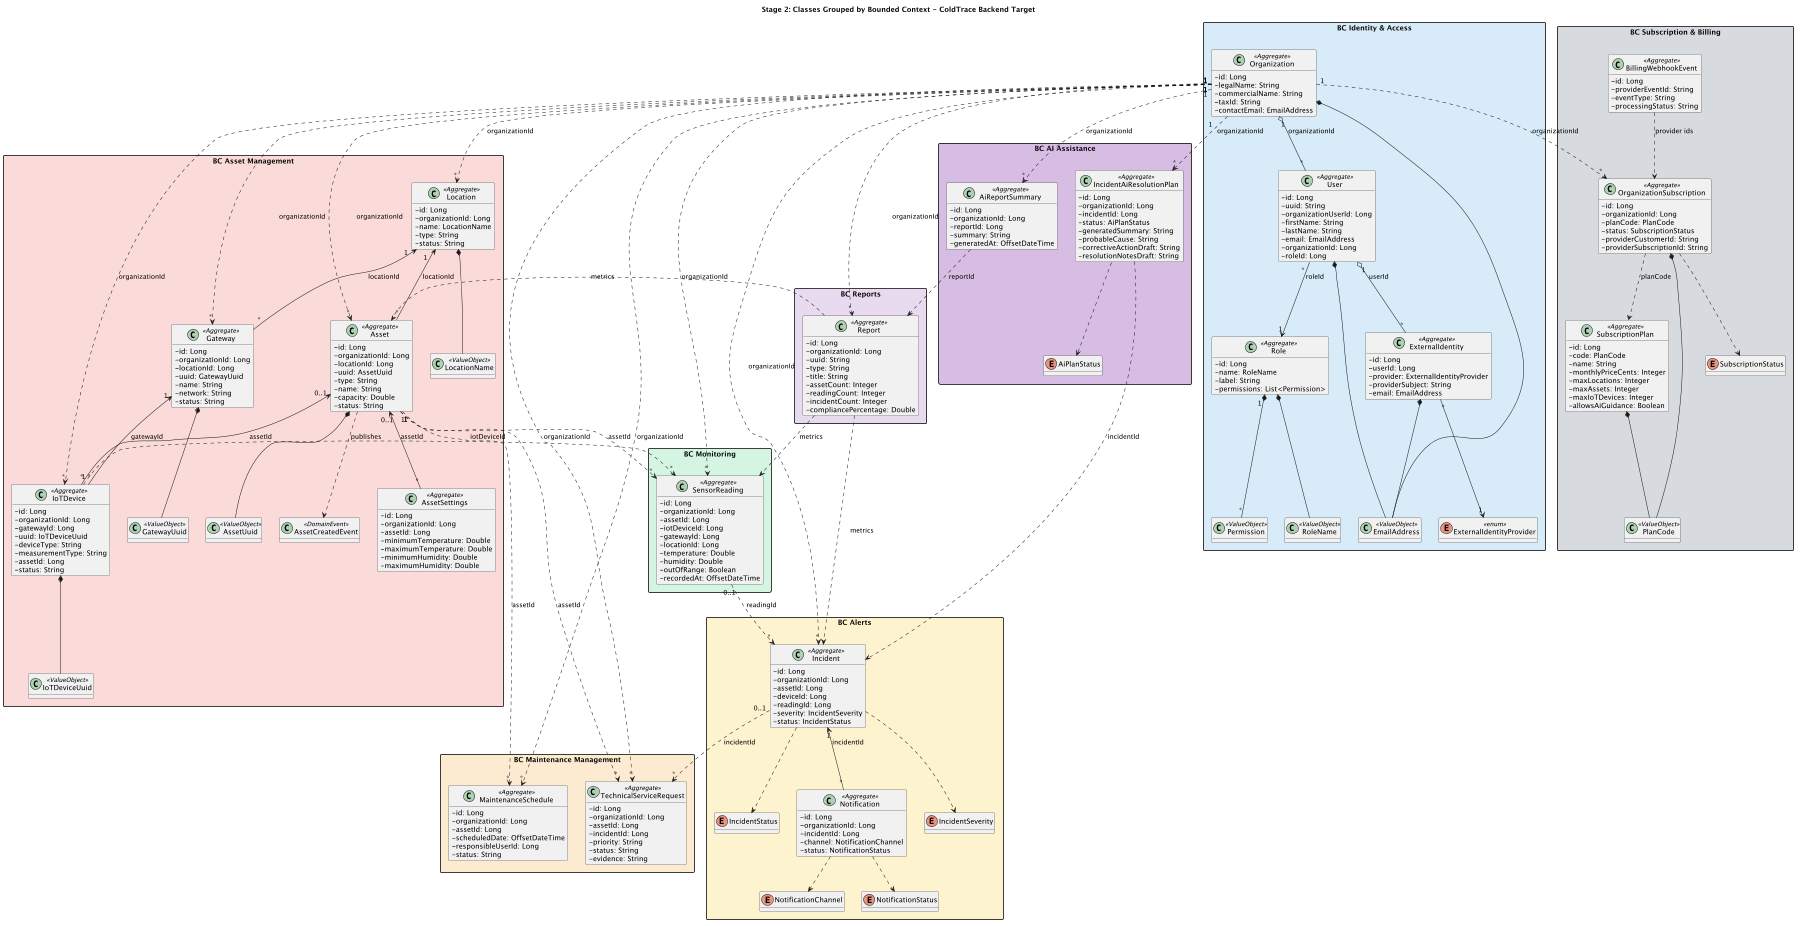

The diagram above was rendered by PlantUML. Its source (embedded in the PNG):
@startuml

title Stage 2: Classes Grouped by Bounded Context - ColdTrace Backend Target

scale 1800 width
skinparam classAttributeIconSize 0
skinparam nodesep 35
skinparam ranksep 40
skinparam packageStyle rectangle
skinparam shadowing false
hide methods

package "BC Identity & Access" #D6EAF8 {

  class Organization <<Aggregate>> {
    - id: Long
    - legalName: String
    - commercialName: String
    - taxId: String
    - contactEmail: EmailAddress
  }

  class User <<Aggregate>> {
    - id: Long
    - uuid: String
    - organizationUserId: Long
    - firstName: String
    - lastName: String
    - email: EmailAddress
    - organizationId: Long
    - roleId: Long
  }

  class ExternalIdentity <<Aggregate>> {
    - id: Long
    - userId: Long
    - provider: ExternalIdentityProvider
    - providerSubject: String
    - email: EmailAddress
  }

  class Role <<Aggregate>> {
    - id: Long
    - name: RoleName
    - label: String
    - permissions: List<Permission>
  }

  class EmailAddress <<ValueObject>>
  class RoleName <<ValueObject>>
  enum ExternalIdentityProvider <<enum>>
  class Permission <<ValueObject>>

  Organization "1" o-- "*" User : organizationId
  User "*" --> "1" Role : roleId
  User "1" o-- "*" ExternalIdentity : userId
  ExternalIdentity "*" --> "1" ExternalIdentityProvider
  Role "1" *-- "*" Permission
  Organization *-- EmailAddress
  User *-- EmailAddress
  ExternalIdentity *-- EmailAddress
  Role *-- RoleName
}

package "BC Asset Management" #FADBD8 {
  class Location <<Aggregate>> {
    - id: Long
    - organizationId: Long
    - name: LocationName
    - type: String
    - status: String
  }

  class Asset <<Aggregate>> {
    - id: Long
    - organizationId: Long
    - locationId: Long
    - uuid: AssetUuid
    - type: String
    - name: String
    - capacity: Double
    - status: String
  }

  class Gateway <<Aggregate>> {
    - id: Long
    - organizationId: Long
    - locationId: Long
    - uuid: GatewayUuid
    - name: String
    - network: String
    - status: String
  }

  class IoTDevice <<Aggregate>> {
    - id: Long
    - organizationId: Long
    - gatewayId: Long
    - uuid: IoTDeviceUuid
    - deviceType: String
    - measurementType: String
    - assetId: Long
    - status: String
  }

  class AssetSettings <<Aggregate>> {
    - id: Long
    - organizationId: Long
    - assetId: Long
    - minimumTemperature: Double
    - maximumTemperature: Double
    - minimumHumidity: Double
    - maximumHumidity: Double
  }

  class LocationName <<ValueObject>>
  class AssetUuid <<ValueObject>>
  class GatewayUuid <<ValueObject>>
  class IoTDeviceUuid <<ValueObject>>
  class AssetCreatedEvent <<DomainEvent>>

  Location "1" <-- "*" Asset : locationId
  Location "1" <-- "*" Gateway : locationId
  Gateway "1" <-- "*" IoTDevice : gatewayId
  Asset "0..1" <-- "*" IoTDevice : assetId
  Asset "0..1" <-- "*" AssetSettings : assetId
  Location *-- LocationName
  Asset *-- AssetUuid
  Gateway *-- GatewayUuid
  IoTDevice *-- IoTDeviceUuid
  Asset ..> AssetCreatedEvent : publishes
}

package "BC Monitoring" #D5F5E3 {
  class SensorReading <<Aggregate>> {
    - id: Long
    - organizationId: Long
    - assetId: Long
    - iotDeviceId: Long
    - gatewayId: Long
    - locationId: Long
    - temperature: Double
    - humidity: Double
    - outOfRange: Boolean
    - recordedAt: OffsetDateTime
  }
}

package "BC Alerts" #FCF3CF {
  class Incident <<Aggregate>> {
    - id: Long
    - organizationId: Long
    - assetId: Long
    - deviceId: Long
    - readingId: Long
    - severity: IncidentSeverity
    - status: IncidentStatus
  }

  class Notification <<Aggregate>> {
    - id: Long
    - organizationId: Long
    - incidentId: Long
    - channel: NotificationChannel
    - status: NotificationStatus
  }

  enum IncidentSeverity
  enum IncidentStatus
  enum NotificationChannel
  enum NotificationStatus

  Incident "1" <-- "*" Notification : incidentId
  Incident ..> IncidentSeverity
  Incident ..> IncidentStatus
  Notification ..> NotificationChannel
  Notification ..> NotificationStatus
}

package "BC Maintenance Management" #FDEBD0 {
  class MaintenanceSchedule <<Aggregate>> {
    - id: Long
    - organizationId: Long
    - assetId: Long
    - scheduledDate: OffsetDateTime
    - responsibleUserId: Long
    - status: String
  }

  class TechnicalServiceRequest <<Aggregate>> {
    - id: Long
    - organizationId: Long
    - assetId: Long
    - incidentId: Long
    - priority: String
    - status: String
    - evidence: String
  }
}

package "BC Reports" #E8DAEF {
  class Report <<Aggregate>> {
    - id: Long
    - organizationId: Long
    - uuid: String
    - type: String
    - title: String
    - assetCount: Integer
    - readingCount: Integer
    - incidentCount: Integer
    - compliancePercentage: Double
  }
}

package "BC AI Assistance" #D7BDE2 {
  class IncidentAiResolutionPlan <<Aggregate>> {
    - id: Long
    - organizationId: Long
    - incidentId: Long
    - status: AiPlanStatus
    - generatedSummary: String
    - probableCause: String
    - correctiveActionDraft: String
    - resolutionNotesDraft: String
  }

  class AiReportSummary <<Aggregate>> {
    - id: Long
    - organizationId: Long
    - reportId: Long
    - summary: String
    - generatedAt: OffsetDateTime
  }

  enum AiPlanStatus
  IncidentAiResolutionPlan ..> AiPlanStatus
}

package "BC Subscription & Billing" #D6DBDF {
  class SubscriptionPlan <<Aggregate>> {
    - id: Long
    - code: PlanCode
    - name: String
    - monthlyPriceCents: Integer
    - maxLocations: Integer
    - maxAssets: Integer
    - maxIoTDevices: Integer
    - allowsAiGuidance: Boolean
  }

  class OrganizationSubscription <<Aggregate>> {
    - id: Long
    - organizationId: Long
    - planCode: PlanCode
    - status: SubscriptionStatus
    - providerCustomerId: String
    - providerSubscriptionId: String
  }

  class BillingWebhookEvent <<Aggregate>> {
    - id: Long
    - providerEventId: String
    - eventType: String
    - processingStatus: String
  }

  class PlanCode <<ValueObject>>
  enum SubscriptionStatus
  SubscriptionPlan *-- PlanCode
  OrganizationSubscription *-- PlanCode
  OrganizationSubscription ..> SubscriptionStatus
}

Organization "1" ..> "*" Location : organizationId
Organization "1" ..> "*" Asset : organizationId
Organization "1" ..> "*" Gateway : organizationId
Organization "1" ..> "*" IoTDevice : organizationId
Organization "1" ..> "*" SensorReading : organizationId
Organization "1" ..> "*" Incident : organizationId
Organization "1" ..> "*" MaintenanceSchedule : organizationId
Organization "1" ..> "*" TechnicalServiceRequest : organizationId
Organization "1" ..> "*" Report : organizationId
Organization "1" ..> "*" IncidentAiResolutionPlan : organizationId
Organization "1" ..> "*" AiReportSummary : organizationId
Organization "1" ..> "*" OrganizationSubscription : organizationId

Asset "1" ..> "*" SensorReading : assetId
IoTDevice "1" ..> "*" SensorReading : iotDeviceId
SensorReading "0..1" ..> "*" Incident : readingId
Incident "0..1" ..> "*" TechnicalServiceRequest : incidentId
Asset "1" ..> "*" MaintenanceSchedule : assetId
Asset "1" ..> "*" TechnicalServiceRequest : assetId
Report ..> SensorReading : metrics
Report ..> Incident : metrics
Report ..> Asset : metrics
IncidentAiResolutionPlan ..> Incident : incidentId
AiReportSummary ..> Report : reportId
OrganizationSubscription ..> SubscriptionPlan : planCode
BillingWebhookEvent ..> OrganizationSubscription : provider ids

@enduml